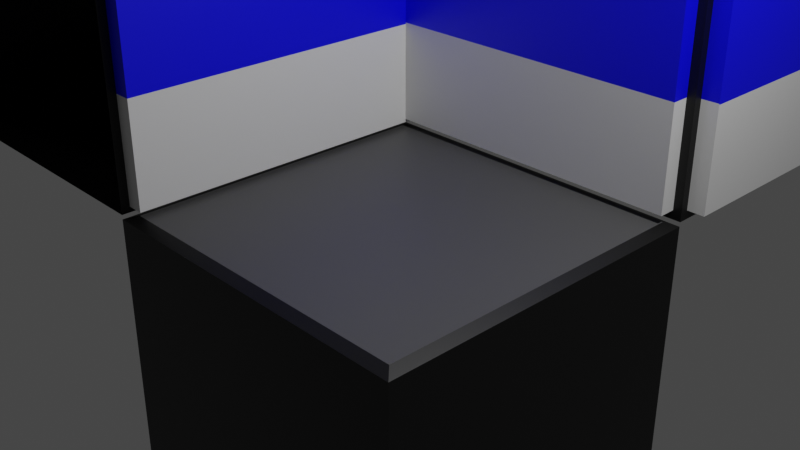 # Source: walls.blend  (saved by Blender 2.91.10; exported with 4.5.12 LTS)
import bpy
from mathutils import Matrix  # noqa: F401  (used for matrix-valued properties, if any)

bpy.ops.wm.read_factory_settings(use_empty=True)
scene = bpy.context.scene
scene.name = 'Scene'

# ---- collections
col_collection = bpy.data.collections.new('Collection'); scene.collection.children.link(col_collection)

# ---- materials (node trees are filled in below, after node groups)
mat_ffffff = bpy.data.materials.new('#FFFFFF')
mat_ffffff.use_transparent_shadow = False
mat_000000_001 = bpy.data.materials.new('#000000.001')
mat_000000_001.use_transparent_shadow = False
mat_0000ff = bpy.data.materials.new('#0000FF')
mat_0000ff.use_transparent_shadow = False
mat_ffffff_003 = bpy.data.materials.new('#FFFFFF.003')
mat_ffffff_003.use_transparent_shadow = False
mat_000000_003 = bpy.data.materials.new('#000000.003')
mat_000000_003.use_transparent_shadow = False
mat_0000ff_003 = bpy.data.materials.new('#0000FF.003')
mat_0000ff_003.use_transparent_shadow = False
mat_ffffff_007 = bpy.data.materials.new('#FFFFFF.007')
mat_ffffff_007.use_transparent_shadow = False
mat_000000_007 = bpy.data.materials.new('#000000.007')
mat_000000_007.use_transparent_shadow = False
mat_0000ff_007 = bpy.data.materials.new('#0000FF.007')
mat_0000ff_007.use_transparent_shadow = False
mat_000000 = bpy.data.materials.new('#000000')
mat_000000.use_transparent_shadow = False
mat_4b4b4b = bpy.data.materials.new('#4B4B4B')
mat_4b4b4b.use_transparent_shadow = False

# ---- material node trees
mat_ffffff.use_nodes = True; mat_ffffff.node_tree.nodes.clear()
_N = mat_ffffff.node_tree.nodes; _L = mat_ffffff.node_tree.links
n0 = _N.new('ShaderNodeBsdfPrincipled'); n0.name = 'Principled BSDF'; n0.location = (10, 300)
n0.distribution = 'GGX'
n0.subsurface_method = 'BURLEY'
n0.inputs[3].default_value = 1.45
n0.inputs[27].default_value = (0.0, 0.0, 0.0, 1.0)
n0.inputs[28].default_value = 1.0
n1 = _N.new('ShaderNodeOutputMaterial'); n1.name = 'Material Output'; n1.location = (300, 300)
_L.new(n0.outputs[0], n1.inputs[0])
n1.is_active_output = True
mat_000000_001.use_nodes = True; mat_000000_001.node_tree.nodes.clear()
_N = mat_000000_001.node_tree.nodes; _L = mat_000000_001.node_tree.links
n0 = _N.new('ShaderNodeBsdfPrincipled'); n0.name = 'Principled BSDF'; n0.location = (10, 300)
n0.distribution = 'GGX'
n0.subsurface_method = 'BURLEY'
n0.inputs[0].default_value = (0.0, 0.0, 0.0, 1.0)
n0.inputs[3].default_value = 1.45
n0.inputs[27].default_value = (0.0, 0.0, 0.0, 1.0)
n0.inputs[28].default_value = 1.0
n1 = _N.new('ShaderNodeOutputMaterial'); n1.name = 'Material Output'; n1.location = (300, 300)
_L.new(n0.outputs[0], n1.inputs[0])
n1.is_active_output = True
mat_0000ff.use_nodes = True; mat_0000ff.node_tree.nodes.clear()
_N = mat_0000ff.node_tree.nodes; _L = mat_0000ff.node_tree.links
n0 = _N.new('ShaderNodeBsdfPrincipled'); n0.name = 'Principled BSDF'; n0.location = (10, 300)
n0.distribution = 'GGX'
n0.subsurface_method = 'BURLEY'
n0.inputs[0].default_value = (0.0, 0.0, 1.0, 1.0)
n0.inputs[3].default_value = 1.45
n0.inputs[27].default_value = (0.0, 0.0, 0.0, 1.0)
n0.inputs[28].default_value = 1.0
n1 = _N.new('ShaderNodeOutputMaterial'); n1.name = 'Material Output'; n1.location = (300, 300)
_L.new(n0.outputs[0], n1.inputs[0])
n1.is_active_output = True
mat_ffffff_003.use_nodes = True; mat_ffffff_003.node_tree.nodes.clear()
_N = mat_ffffff_003.node_tree.nodes; _L = mat_ffffff_003.node_tree.links
n0 = _N.new('ShaderNodeBsdfPrincipled'); n0.name = 'Principled BSDF'; n0.location = (10, 300)
n0.distribution = 'GGX'
n0.subsurface_method = 'BURLEY'
n0.inputs[3].default_value = 1.45
n0.inputs[27].default_value = (0.0, 0.0, 0.0, 1.0)
n0.inputs[28].default_value = 1.0
n1 = _N.new('ShaderNodeOutputMaterial'); n1.name = 'Material Output'; n1.location = (300, 300)
_L.new(n0.outputs[0], n1.inputs[0])
n1.is_active_output = True
mat_000000_003.use_nodes = True; mat_000000_003.node_tree.nodes.clear()
_N = mat_000000_003.node_tree.nodes; _L = mat_000000_003.node_tree.links
n0 = _N.new('ShaderNodeBsdfPrincipled'); n0.name = 'Principled BSDF'; n0.location = (10, 300)
n0.distribution = 'GGX'
n0.subsurface_method = 'BURLEY'
n0.inputs[0].default_value = (0.0, 0.0, 0.0, 1.0)
n0.inputs[3].default_value = 1.45
n0.inputs[27].default_value = (0.0, 0.0, 0.0, 1.0)
n0.inputs[28].default_value = 1.0
n1 = _N.new('ShaderNodeOutputMaterial'); n1.name = 'Material Output'; n1.location = (300, 300)
_L.new(n0.outputs[0], n1.inputs[0])
n1.is_active_output = True
mat_0000ff_003.use_nodes = True; mat_0000ff_003.node_tree.nodes.clear()
_N = mat_0000ff_003.node_tree.nodes; _L = mat_0000ff_003.node_tree.links
n0 = _N.new('ShaderNodeBsdfPrincipled'); n0.name = 'Principled BSDF'; n0.location = (10, 300)
n0.distribution = 'GGX'
n0.subsurface_method = 'BURLEY'
n0.inputs[0].default_value = (0.0, 0.0, 1.0, 1.0)
n0.inputs[3].default_value = 1.45
n0.inputs[27].default_value = (0.0, 0.0, 0.0, 1.0)
n0.inputs[28].default_value = 1.0
n1 = _N.new('ShaderNodeOutputMaterial'); n1.name = 'Material Output'; n1.location = (300, 300)
_L.new(n0.outputs[0], n1.inputs[0])
n1.is_active_output = True
mat_ffffff_007.use_nodes = True; mat_ffffff_007.node_tree.nodes.clear()
_N = mat_ffffff_007.node_tree.nodes; _L = mat_ffffff_007.node_tree.links
n0 = _N.new('ShaderNodeBsdfPrincipled'); n0.name = 'Principled BSDF'; n0.location = (10, 300)
n0.distribution = 'GGX'
n0.subsurface_method = 'BURLEY'
n0.inputs[3].default_value = 1.45
n0.inputs[27].default_value = (0.0, 0.0, 0.0, 1.0)
n0.inputs[28].default_value = 1.0
n1 = _N.new('ShaderNodeOutputMaterial'); n1.name = 'Material Output'; n1.location = (300, 300)
_L.new(n0.outputs[0], n1.inputs[0])
n1.is_active_output = True
mat_000000_007.use_nodes = True; mat_000000_007.node_tree.nodes.clear()
_N = mat_000000_007.node_tree.nodes; _L = mat_000000_007.node_tree.links
n0 = _N.new('ShaderNodeBsdfPrincipled'); n0.name = 'Principled BSDF'; n0.location = (10, 300)
n0.distribution = 'GGX'
n0.subsurface_method = 'BURLEY'
n0.inputs[0].default_value = (0.0, 0.0, 0.0, 1.0)
n0.inputs[3].default_value = 1.45
n0.inputs[27].default_value = (0.0, 0.0, 0.0, 1.0)
n0.inputs[28].default_value = 1.0
n1 = _N.new('ShaderNodeOutputMaterial'); n1.name = 'Material Output'; n1.location = (300, 300)
_L.new(n0.outputs[0], n1.inputs[0])
n1.is_active_output = True
mat_0000ff_007.use_nodes = True; mat_0000ff_007.node_tree.nodes.clear()
_N = mat_0000ff_007.node_tree.nodes; _L = mat_0000ff_007.node_tree.links
n0 = _N.new('ShaderNodeBsdfPrincipled'); n0.name = 'Principled BSDF'; n0.location = (10, 300)
n0.distribution = 'GGX'
n0.subsurface_method = 'BURLEY'
n0.inputs[0].default_value = (0.0, 0.0, 1.0, 1.0)
n0.inputs[3].default_value = 1.45
n0.inputs[27].default_value = (0.0, 0.0, 0.0, 1.0)
n0.inputs[28].default_value = 1.0
n1 = _N.new('ShaderNodeOutputMaterial'); n1.name = 'Material Output'; n1.location = (300, 300)
_L.new(n0.outputs[0], n1.inputs[0])
n1.is_active_output = True
mat_000000.use_nodes = True; mat_000000.node_tree.nodes.clear()
_N = mat_000000.node_tree.nodes; _L = mat_000000.node_tree.links
n0 = _N.new('ShaderNodeBsdfPrincipled'); n0.name = 'Principled BSDF'; n0.location = (10, 300)
n0.distribution = 'GGX'
n0.subsurface_method = 'BURLEY'
n0.inputs[0].default_value = (0.0, 0.0, 0.0, 1.0)
n0.inputs[3].default_value = 1.45
n0.inputs[27].default_value = (0.0, 0.0, 0.0, 1.0)
n0.inputs[28].default_value = 1.0
n1 = _N.new('ShaderNodeOutputMaterial'); n1.name = 'Material Output'; n1.location = (300, 300)
_L.new(n0.outputs[0], n1.inputs[0])
n1.is_active_output = True
mat_4b4b4b.use_nodes = True; mat_4b4b4b.node_tree.nodes.clear()
_N = mat_4b4b4b.node_tree.nodes; _L = mat_4b4b4b.node_tree.links
n0 = _N.new('ShaderNodeBsdfPrincipled'); n0.name = 'Principled BSDF'; n0.location = (10, 300)
n0.distribution = 'GGX'
n0.subsurface_method = 'BURLEY'
n0.inputs[0].default_value = (0.07036, 0.07036, 0.07036, 1.0)
n0.inputs[3].default_value = 1.45
n0.inputs[27].default_value = (0.0, 0.0, 0.0, 1.0)
n0.inputs[28].default_value = 1.0
n1 = _N.new('ShaderNodeOutputMaterial'); n1.name = 'Material Output'; n1.location = (300, 300)
_L.new(n0.outputs[0], n1.inputs[0])
n1.is_active_output = True

# ---- world
world_world = bpy.data.worlds.new('World'); scene.world = world_world
world_world.use_nodes = True; world_world.node_tree.nodes.clear()
_N = world_world.node_tree.nodes; _L = world_world.node_tree.links
n0 = _N.new('ShaderNodeOutputWorld'); n0.name = 'World Output'; n0.location = (300, 300)
n1 = _N.new('ShaderNodeBackground'); n1.name = 'Background'; n1.location = (10, 300)
n1.inputs[0].default_value = (0.05088, 0.05088, 0.05088, 1.0)
_L.new(n1.outputs[0], n0.inputs[0])
n0.is_active_output = True
world_world.color = (0.05088, 0.05088, 0.05088)
world_world.use_sun_shadow = False
world_world.sun_shadow_jitter_overblur = 0.0

# ---- cameras
cam_camera = bpy.data.cameras.new('Camera')
cam_camera.clip_end = 100.0
cam_camera.ortho_scale = 7.314

# ---- lights
light_light = bpy.data.lights.new('Light', 'POINT')
light_light.transmission_factor = 0.0
light_light.energy = 1000.0
light_light.shadow_soft_size = 0.1
light_light.shadow_maximum_resolution = 0.006
light_light.use_absolute_resolution = True

# ---- meshes
me_cube_002 = bpy.data.meshes.new('Cube.002')
me_cube_002.from_pydata([(0.5, 0.35, 1.25), (-0.475, 0.5, 0.025), (-0.475, 0.5, 1.225), (0.475, 0.5, 1.225), (0.475, 0.5, 0.025), (0.5, -0.35, 1.25), (0.5, -0.5, 1.25), (0.5, -0.5, 0.0), (-0.5, -0.5, 0.0), (-0.5, -0.5, 1.25), (0.35, -0.35, 1.25), (0.35, -0.5, 1.25), (0.5, -0.25, 1.281), (0.25, -0.25, 1.281), (-0.25, 0.25, 1.281), (0.35, -0.35, 1.25), (0.35, -0.5, 1.25), (-0.35, 0.35, 1.25), (-0.35, -0.5, 1.25), (0.25, -0.5, 1.281), (-0.25, -0.5, 1.281), (0.5, 0.25, 1.281), (0.5, 0.5, 0.0), (-0.5, 0.5, 0.0), (-0.5, 0.475, 1.225), (0.5, 0.5, 1.25), (0.475, 0.55, 0.025), (-0.475, 0.55, 0.025), (-0.475, 0.55, 1.225), (0.475, 0.55, 1.225), (-0.5, 0.5, 0.625), (0.5, 0.5, 0.625), (-0.5, -0.5, 0.625), (-0.475, 0.5, 0.625), (0.475, 0.5, 0.625), (-0.475, 0.55, 0.625), (0.475, 0.55, 0.625), (0.5, 0.5, 0.325), (0.475, 0.5, 0.325), (0.475, 0.55, 0.325), (-0.475, 0.5, 0.325), (-0.475, 0.55, 0.325), (-0.5, 0.5, 0.3234), (-0.475, 0.5, 0.3234), (-0.5, 0.5, 1.25), (-0.5, 0.475, 0.625), (-0.5, -0.475, 0.625), (-0.5, 0.475, 0.025), (-0.5, -0.475, 0.025), (-0.55, -0.475, 0.625), (-0.5, -0.475, 1.225), (-0.55, -0.475, 1.225), (-0.55, -0.475, 0.025), (-0.55, 0.475, 0.625), (-0.55, 0.475, 0.025), (-0.55, 0.475, 1.225), (-0.5, 0.4999, 0.3221), (-0.5, 0.475, 0.3221), (-0.55, 0.475, 0.3226), (-0.55, -0.475, 0.3198), (-0.55, 0.475, 0.3198), (-0.5, -0.475, 0.3186), (-0.5, -0.475, 0.3163), (-0.5, -0.5, 0.3163)], [], [(38, 4, 26, 39), (22, 7, 8, 23), (17, 0, 25, 44), (6, 5, 10, 11), (10, 5, 15), (11, 10, 15, 16), (44, 9, 18, 17), (21, 14, 20, 19, 13, 12), (21, 0, 17, 14), (20, 14, 17, 18), (12, 13, 15, 5), (11, 16, 15, 13, 19), (1, 4, 22, 23), (3, 2, 44, 25), (34, 3, 25, 31), (35, 28, 29, 36), (33, 2, 28, 35), (2, 3, 29, 28), (4, 1, 27, 26), (40, 33, 35, 41), (41, 35, 36, 39), (2, 33, 30, 44), (3, 34, 36, 29), (37, 38, 34, 31), (27, 41, 39, 26), (1, 43, 40, 41, 27), (34, 38, 39, 36), (4, 38, 37, 22), (23, 42, 43, 1), (43, 42, 30, 33, 40), (24, 45, 53, 55), (45, 24, 44, 30), (48, 47, 23, 8), (50, 46, 32, 9), (24, 50, 9, 44), (46, 61, 62, 63, 32), (53, 58, 60, 59, 49), (48, 62, 61, 59, 52), (50, 24, 55, 51), (46, 50, 51, 49), (47, 48, 52, 54), (45, 57, 58, 53), (23, 47, 57, 56, 42), (56, 57, 45, 30, 42), (55, 53, 49, 51), (58, 57, 47, 54, 60), (59, 60, 54, 52), (59, 61, 46, 49), (63, 62, 48, 8)])
me_cube_002.polygons.foreach_set('material_index', [0, 1, 1, 1, 1, 1, 1, 0, 0, 0, 0, 0, 1, 1, 1, 0, 0, 0, 0, 2, 2, 1, 0, 1, 0, 0, 2, 1, 1, 1, 0, 1, 1, 1, 1, 1, 2, 0, 0, 0, 0, 2, 1, 1, 0, 0, 0, 2, 1])
_uv = me_cube_002.uv_layers.new(name='UVMap')
_uv.uv.foreach_set('vector', [0.44, 0.2437, 0.38, 0.2437, 0.38, 0.2437, 0.44, 0.2437, 0.125, 0.5, 0.375, 0.5, 0.375, 0.75, 0.125, 0.75, 0.8375, 0.7125, 0.8375, 0.5, 0.875, 0.5, 0.875, 0.75, 0.625, 0.5, 0.6625, 0.5, 0.6569, 0.5431, 0.625, 0.5375, 0.6569, 0.5431, 0.6625, 0.5, 0.6569, 0.5431, 0.625, 0.5375, 0.6569, 0.5431, 0.6569, 0.5431, 0.625, 0.5375, 0.875, 0.75, 0.625, 0.75, 0.625, 0.7125, 0.8375, 0.7125, 0.7179, 0.4286, 0.8125, 0.6875, 0.0, 0.0, 0.0, 0.0, 0.6866, 0.5634, 0.1196, 0.07143, 0.7179, 0.4286, 0.8375, 0.5, 0.8375, 0.7125, 0.8125, 0.6875, 0.0, 0.0, 0.8125, 0.6875, 0.8375, 0.7125, 0.0, 0.0, 0.1196, 0.07143, 0.6866, 0.5634, 0.6569, 0.5431, 0.0, 0.0, 0.0, 0.0, 0.625, 0.5375, 0.6569, 0.5431, 0.6866, 0.5634, 0.0, 0.0, 0.38, 0.00625, 0.38, 0.2437, 0.375, 0.25, 0.375, 0.0, 0.62, 0.2437, 0.62, 0.00625, 0.625, 0.0, 0.625, 0.25, 0.5, 0.2437, 0.62, 0.2437, 0.625, 0.25, 0.5, 0.25, 0.5, 0.00625, 0.62, 0.00625, 0.62, 0.2437, 0.5, 0.2437, 0.5, 0.00625, 0.62, 0.00625, 0.62, 0.00625, 0.5, 0.00625, 0.62, 0.00625, 0.62, 0.2437, 0.62, 0.2437, 0.62, 0.00625, 0.38, 0.2437, 0.38, 0.00625, 0.38, 0.00625, 0.38, 0.2437, 0.44, 0.00625, 0.5, 0.00625, 0.5, 0.00625, 0.44, 0.00625, 0.44, 0.00625, 0.5, 0.00625, 0.5, 0.2437, 0.44, 0.2437, 0.62, 0.00625, 0.5, 0.00625, 0.5, 0.0, 0.625, 0.0, 0.62, 0.2437, 0.5, 0.2437, 0.5, 0.2437, 0.62, 0.2437, 0.44, 0.25, 0.44, 0.2437, 0.5, 0.2437, 0.5, 0.25, 0.38, 0.00625, 0.44, 0.00625, 0.44, 0.2437, 0.38, 0.2437, 0.38, 0.00625, 0.4397, 0.00625, 0.44, 0.00625, 0.44, 0.00625, 0.38, 0.00625, 0.5, 0.2437, 0.44, 0.2437, 0.44, 0.2437, 0.5, 0.2437, 0.38, 0.2437, 0.44, 0.2437, 0.44, 0.25, 0.375, 0.25, 0.375, 0.0, 0.4397, 0.0, 0.4397, 0.00625, 0.38, 0.00625, 0.4397, 0.00625, 0.4397, 0.0, 0.5, 0.0, 0.5, 0.00625, 0.44, 0.00625, 0.8557, 0.75, 0.5, 0.75, 0.5, 0.75, 0.8557, 0.75, 0.5, 0.75, 0.8557, 0.75, 0.875, 0.75, 0.5, 0.75, 0.3757, 0.75, 0.1443, 0.75, 0.125, 0.75, 0.375, 0.75, 0.6243, 0.75, 0.5, 0.75, 0.5, 0.75, 0.625, 0.75, 0.8557, 0.75, 0.6243, 0.75, 0.625, 0.75, 0.875, 0.75, 0.5, 0.75, 0.4366, 0.75, 0.4361, 0.75, 0.4383, 0.75, 0.5, 0.75, 0.5, 0.75, 0.3207, 0.75, 0.319, 0.75, 0.4368, 0.75, 0.5, 0.75, 0.3757, 0.75, 0.4361, 0.75, 0.4366, 0.75, 0.4368, 0.75, 0.3757, 0.75, 0.6243, 0.75, 0.8557, 0.75, 0.8557, 0.75, 0.6243, 0.75, 0.5, 0.75, 0.6243, 0.75, 0.6243, 0.75, 0.5, 0.75, 0.1443, 0.75, 0.3757, 0.75, 0.3757, 0.75, 0.1443, 0.75, 0.5, 0.75, 0.3204, 0.75, 0.3207, 0.75, 0.5, 0.75, 0.125, 0.75, 0.1443, 0.75, 0.3204, 0.75, 0.4383, 0.003429, 0.4397, 0.0, 0.4383, 0.003429, 0.3204, 0.75, 0.5, 0.75, 0.5, 0.0, 0.4397, 0.0, 0.8557, 0.75, 0.5, 0.75, 0.5, 0.75, 0.6243, 0.75, 0.3207, 0.75, 0.3204, 0.75, 0.1443, 0.75, 0.1443, 0.75, 0.319, 0.75, 0.4368, 0.75, 0.319, 0.75, 0.1443, 0.75, 0.3757, 0.75, 0.4368, 0.75, 0.4366, 0.75, 0.5, 0.75, 0.5, 0.75, 0.4383, 0.75, 0.4361, 0.75, 0.3757, 0.75, 0.375, 0.75])
me_cube_002.materials.append(mat_ffffff)
me_cube_002.materials.append(mat_000000_001)
me_cube_002.materials.append(mat_0000ff)
me_cube_002.use_remesh_fix_poles = True
me_cube_002.use_remesh_preserve_attributes = False
me_cube_002.use_mirror_vertex_groups = False
me_cube_002.update()
me_cube_005 = bpy.data.meshes.new('Cube.005')
me_cube_005.from_pydata([(-0.5, 0.35, 1.25), (0.5, 0.35, 1.25), (-0.5, -0.35, 1.25), (0.475, -0.5, 1.234), (-0.5, 0.5, 0.0), (-0.5, 0.5, 1.25), (0.5, 0.5, 1.25), (0.5, 0.5, 0.0), (0.475, -0.5, 0.01562), (0.5, -0.35, 1.25), (-0.475, -0.5, 1.234), (-0.475, -0.5, 0.01562), (-0.5, 0.25, 1.281), (0.5, 0.25, 1.281), (0.5, -0.25, 1.281), (-0.5, -0.25, 1.281), (0.5, -0.5, 1.25), (0.5, -0.5, 0.0), (-0.5, -0.5, 0.0), (-0.5, -0.5, 1.25), (0.475, -0.55, 1.234), (0.475, -0.55, 0.01562), (-0.475, -0.55, 0.01562), (-0.475, -0.55, 1.234), (-0.475, -0.55, 0.625), (0.475, -0.5, 0.625), (0.475, -0.55, 0.625), (-0.475, -0.5, 0.625), (0.475, -0.5, 0.3203), (0.475, -0.55, 0.3203), (-0.475, -0.5, 0.3203), (-0.475, -0.55, 0.3203), (-0.5, -0.5, 0.6251), (0.5, -0.5, 0.625), (0.5, -0.5, 0.3203), (-0.5, -0.5, 0.3203)], [], [(4, 5, 6, 7), (3, 10, 23, 20), (7, 17, 18, 4), (14, 13, 12, 15), (0, 1, 6, 5), (9, 2, 19, 16), (12, 13, 1, 0), (14, 15, 2, 9), (8, 11, 18, 17), (10, 3, 16, 19), (11, 8, 21, 22), (29, 31, 22, 21), (20, 26, 25, 3), (30, 31, 24, 27), (28, 25, 26, 29), (8, 28, 29, 21), (11, 22, 31, 30), (34, 28, 8, 17), (26, 24, 31, 29), (24, 23, 10, 27), (26, 20, 23, 24), (30, 35, 18, 11), (25, 28, 34, 33), (35, 30, 27, 32)])
me_cube_005.polygons.foreach_set('material_index', [1, 0, 1, 0, 1, 1, 0, 0, 1, 1, 0, 0, 0, 2, 2, 0, 0, 1, 2, 0, 0, 1, 1, 1])
_uv = me_cube_005.uv_layers.new(name='UVMap')
_uv.uv.foreach_set('vector', [0.375, 0.0, 0.625, 0.0, 0.625, 0.25, 0.375, 0.25, 0.6219, 0.5125, 0.6219, 0.7375, 0.6219, 0.7375, 0.6219, 0.5125, 0.125, 0.5, 0.375, 0.5, 0.375, 0.75, 0.125, 0.75, 0.6875, 0.5, 0.8125, 0.5, 0.8071, 0.7554, 0.625, 0.8125, 0.8375, 0.75, 0.8375, 0.5, 0.875, 0.5, 0.875, 0.75, 0.6625, 0.5, 0.625, 0.7875, 0.625, 0.75, 0.625, 0.5, 0.8071, 0.7554, 0.8125, 0.5, 0.8375, 0.5, 0.8375, 0.75, 0.6875, 0.5, 0.625, 0.8125, 0.625, 0.7875, 0.6625, 0.5, 0.3781, 0.5125, 0.3781, 0.7375, 0.375, 0.75, 0.375, 0.5, 0.6219, 0.7375, 0.6219, 0.5125, 0.625, 0.5, 0.625, 0.75, 0.3781, 0.7375, 0.3781, 0.5125, 0.3781, 0.5125, 0.3781, 0.7375, 0.4391, 0.5125, 0.4391, 0.7375, 0.3781, 0.7375, 0.3781, 0.5125, 0.6219, 0.5125, 0.5, 0.5125, 0.5, 0.5125, 0.6219, 0.5125, 0.4391, 0.7375, 0.4391, 0.7375, 0.5, 0.7375, 0.5, 0.7375, 0.4391, 0.5125, 0.5, 0.5125, 0.5, 0.5125, 0.4391, 0.5125, 0.3781, 0.5125, 0.4391, 0.5125, 0.4391, 0.5125, 0.3781, 0.5125, 0.3781, 0.7375, 0.3781, 0.7375, 0.4391, 0.7375, 0.4391, 0.7375, 0.4391, 0.5, 0.4391, 0.5125, 0.3781, 0.5125, 0.375, 0.5, 0.5, 0.5125, 0.5, 0.7375, 0.4391, 0.7375, 0.4391, 0.5125, 0.5, 0.7375, 0.6219, 0.7375, 0.6219, 0.7375, 0.5, 0.7375, 0.5, 0.5125, 0.6219, 0.5125, 0.6219, 0.7375, 0.5, 0.7375, 0.4391, 0.7375, 0.4391, 0.75, 0.375, 0.75, 0.3781, 0.7375, 0.5, 0.5125, 0.4391, 0.5125, 0.4391, 0.5, 0.5, 0.5, 0.4391, 0.75, 0.4391, 0.7375, 0.5, 0.7375, 0.5, 0.75])
me_cube_005.materials.append(mat_ffffff_003)
me_cube_005.materials.append(mat_000000_003)
me_cube_005.materials.append(mat_0000ff_003)
me_cube_005.use_remesh_fix_poles = True
me_cube_005.use_remesh_preserve_attributes = False
me_cube_005.use_mirror_vertex_groups = False
me_cube_005.update()
me_cube_006 = bpy.data.meshes.new('Cube.006')
me_cube_006.from_pydata([(0.5, 0.35, 1.25), (-0.5, 0.5, 0.0), (-0.5, 0.5, 1.25), (0.5, 0.5, 1.25), (0.5, 0.5, 0.0), (0.5, -0.35, 1.25), (0.5, -0.5, 1.25), (0.5, -0.5, 0.0), (-0.5, -0.5, 0.0), (-0.5, -0.5, 1.25), (0.35, -0.35, 1.25), (0.35, -0.5, 1.25), (0.5, -0.25, 1.281), (0.25, -0.25, 1.281), (-0.25, 0.25, 1.281), (0.35, -0.35, 1.25), (0.35, -0.5, 1.25), (-0.35, 0.35, 1.25), (-0.35, -0.5, 1.25), (0.25, -0.5, 1.281), (-0.25, -0.5, 1.281), (0.5, 0.25, 1.281)], [(10, 16)], [(1, 2, 3, 4), (4, 7, 8, 1), (17, 0, 3, 2), (2, 1, 8, 9), (6, 5, 10, 11), (10, 5, 15), (11, 10, 15, 16), (2, 9, 18, 17), (21, 14, 20, 19, 13, 12), (21, 0, 17, 14), (20, 14, 17, 18), (12, 13, 15, 5), (11, 16, 15, 13, 19)])
me_cube_006.polygons.foreach_set('material_index', [1, 1, 1, 1, 1, 1, 1, 1, 0, 0, 0, 0, 0])
_uv = me_cube_006.uv_layers.new(name='UVMap')
_uv.uv.foreach_set('vector', [0.375, 0.0, 0.625, 0.0, 0.625, 0.25, 0.375, 0.25, 0.125, 0.5, 0.375, 0.5, 0.375, 0.75, 0.125, 0.75, 0.8375, 0.7125, 0.8375, 0.5, 0.875, 0.5, 0.875, 0.75, 0.875, 0.75, 0.125, 0.75, 0.375, 0.75, 0.625, 0.75, 0.625, 0.5, 0.6625, 0.5, 0.6569, 0.5431, 0.625, 0.5375, 0.6569, 0.5431, 0.6625, 0.5, 0.6569, 0.5431, 0.625, 0.5375, 0.6569, 0.5431, 0.6569, 0.5431, 0.625, 0.5375, 0.875, 0.75, 0.625, 0.75, 0.625, 0.7125, 0.8375, 0.7125, 0.7179, 0.4286, 0.8125, 0.6875, 0.0, 0.0, 0.0, 0.0, 0.6866, 0.5634, 0.1196, 0.07143, 0.7179, 0.4286, 0.8375, 0.5, 0.8375, 0.7125, 0.8125, 0.6875, 0.0, 0.0, 0.8125, 0.6875, 0.8375, 0.7125, 0.0, 0.0, 0.1196, 0.07143, 0.6866, 0.5634, 0.6569, 0.5431, 0.0, 0.0, 0.0, 0.0, 0.625, 0.5375, 0.6569, 0.5431, 0.6866, 0.5634, 0.0, 0.0])
me_cube_006.materials.append(mat_ffffff_007)
me_cube_006.materials.append(mat_000000_007)
me_cube_006.materials.append(mat_0000ff_007)
me_cube_006.use_remesh_fix_poles = True
me_cube_006.use_remesh_preserve_attributes = False
me_cube_006.use_mirror_vertex_groups = False
me_cube_006.update()
me_cube = bpy.data.meshes.new('Cube')
me_cube.from_pydata([(-2.0, -2.0, -4.0), (-1.876, -1.876, 0.0), (-2.0, 2.0, -4.0), (-1.876, 1.876, 0.0), (2.0, -2.0, -4.0), (1.876, -1.876, 0.0), (2.0, 2.0, -4.0), (1.876, 1.876, 0.0), (-2.0, -2.0, -0.05), (-2.0, 2.0, -0.05), (2.0, 2.0, -0.05), (2.0, -2.0, -0.05)], [], [(0, 8, 9, 2), (2, 9, 10, 6), (6, 10, 11, 4), (4, 11, 8, 0), (2, 6, 4, 0), (7, 3, 1, 5), (1, 3, 9, 8), (3, 7, 10, 9), (7, 5, 11, 10), (5, 1, 8, 11)])
me_cube.polygons.foreach_set('material_index', [0, 0, 0, 0, 0, 1, 0, 0, 0, 0])
_uv = me_cube.uv_layers.new(name='UVMap')
_uv.uv.foreach_set('vector', [0.375, 0.0, 0.625, 0.0, 0.625, 0.25, 0.375, 0.25, 0.375, 0.25, 0.625, 0.25, 0.625, 0.5, 0.375, 0.5, 0.375, 0.5, 0.625, 0.5, 0.625, 0.75, 0.375, 0.75, 0.375, 0.75, 0.625, 0.75, 0.625, 1.0, 0.375, 1.0, 0.125, 0.5, 0.375, 0.5, 0.375, 0.75, 0.125, 0.75, 0.6266, 0.5016, 0.8734, 0.5016, 0.8734, 0.7484, 0.6266, 0.7484, 0.8734, 0.7484, 0.8734, 0.5016, 0.875, 0.5, 0.875, 0.75, 0.8734, 0.5016, 0.6266, 0.5016, 0.625, 0.5, 0.875, 0.5, 0.6266, 0.5016, 0.6266, 0.7484, 0.625, 0.75, 0.625, 0.5, 0.6266, 0.7484, 0.8734, 0.7484, 0.875, 0.75, 0.625, 0.75])
me_cube.materials.append(mat_000000)
me_cube.materials.append(mat_4b4b4b)
me_cube.use_remesh_fix_poles = True
me_cube.use_remesh_preserve_attributes = False
me_cube.use_mirror_vertex_groups = False
me_cube.update()

# ---- objects
ob_light = bpy.data.objects.new('Light', light_light)
ob_camera = bpy.data.objects.new('Camera', cam_camera)
ob_wall_curveint = bpy.data.objects.new('wall_curveInt', me_cube_002)
ob_wall_straight = bpy.data.objects.new('wall_straight', me_cube_005)
ob_wall_curveext = bpy.data.objects.new('wall_curveExt', me_cube_006)
ob_floor = bpy.data.objects.new('floor', me_cube)

# ---- transforms, parenting, visibility, modifiers, constraints
ob_light.location = (4.076, 1.005, 5.904)
ob_light.rotation_euler = (0.6503, 0.05522, 1.866)
ob_light.lock_rotations_4d = False
ob_light.empty_display_type = 'ARROWS'
ob_light.color = (0.0, 0.0, 0.0, 0.0)
ob_light.lineart.crease_threshold = 0.0
ob_camera.location = (7.359, -6.926, 4.958)
ob_camera.rotation_euler = (1.109, 0.0, 0.8149)
ob_camera.lock_rotations_4d = False
ob_camera.empty_display_type = 'ARROWS'
ob_camera.color = (0.0, 0.0, 0.0, 0.0)
ob_camera.display_type = 'WIRE'
ob_camera.lineart.crease_threshold = 0.0
ob_wall_curveint.location = (0.0, 4.0, 0.0)
ob_wall_curveint.rotation_euler = (0.0, 0.0, 3.142)
ob_wall_curveint.scale = (4.0, 4.0, 4.0)
ob_wall_curveint.lineart.crease_threshold = 0.0
ob_wall_straight.location = (-4.0, 0.0, 0.0)
ob_wall_straight.rotation_euler = (0.0, 0.0, 1.571)
ob_wall_straight.scale = (4.0, 4.0, 4.0)
ob_wall_straight.lineart.crease_threshold = 0.0
ob_wall_curveext.location = (-4.0, 4.0, 0.0)
ob_wall_curveext.scale = (4.0, 4.0, 4.0)
ob_wall_curveext.lineart.crease_threshold = 0.0
ob_floor.location = (0.0, 0.0, 0.0)
ob_floor.lineart.crease_threshold = 0.0

# ---- collection membership
col_collection.objects.link(ob_light)
col_collection.objects.link(ob_camera)
col_collection.objects.link(ob_wall_curveint)
col_collection.objects.link(ob_wall_straight)
col_collection.objects.link(ob_wall_curveext)
col_collection.objects.link(ob_floor)

# ---- scene / render settings (as saved in the file)
scene.camera = ob_camera
scene.frame_start = 1; scene.frame_end = 250; scene.frame_set(0)
scene.render.engine = 'BLENDER_EEVEE_NEXT'
scene.cycles.use_denoising = False
scene.cycles.samples = 128
scene.cycles.sampling_pattern = 'TABULATED_SOBOL'
scene.cycles.use_adaptive_sampling = False
scene.cycles.use_light_tree = False
scene.view_settings.view_transform = 'Filmic'
bpy.context.view_layer.update()
